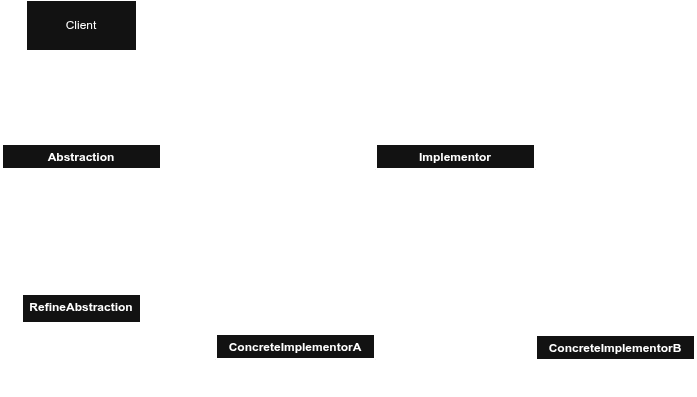

The diagram above was exported from draw.io. Its source (the exported page's mxGraphModel, read from the mxfile embedded in the PNG):
<mxGraphModel dx="1414" dy="754" grid="1" gridSize="10" guides="1" tooltips="1" connect="1" arrows="1" fold="1" page="1" pageScale="1" pageWidth="850" pageHeight="1100" math="0" shadow="0">
  <root>
    <mxCell id="0" />
    <mxCell id="1" parent="0" />
    <mxCell id="luuneTzKKTp2OnUnbWSx-11" edge="1" parent="1" source="luuneTzKKTp2OnUnbWSx-1" style="edgeStyle=orthogonalEdgeStyle;rounded=0;orthogonalLoop=1;jettySize=auto;html=1;strokeWidth=3;strokeColor=light-dark(#000000,#FFFFFF);" target="luuneTzKKTp2OnUnbWSx-8" value="">
      <mxGeometry relative="1" as="geometry" />
    </mxCell>
    <mxCell id="luuneTzKKTp2OnUnbWSx-13" edge="1" parent="1" source="luuneTzKKTp2OnUnbWSx-1" style="edgeStyle=orthogonalEdgeStyle;rounded=0;orthogonalLoop=1;jettySize=auto;html=1;strokeWidth=3;strokeColor=light-dark(#000000,#FFFFFF);" target="luuneTzKKTp2OnUnbWSx-12" value="">
      <mxGeometry relative="1" as="geometry" />
    </mxCell>
    <mxCell id="luuneTzKKTp2OnUnbWSx-1" parent="1" style="swimlane;fontStyle=1;align=center;verticalAlign=top;childLayout=stackLayout;horizontal=1;startSize=26;horizontalStack=0;resizeParent=1;resizeParentMax=0;resizeLast=0;collapsible=1;marginBottom=0;whiteSpace=wrap;html=1;strokeWidth=3;strokeColor=light-dark(#000000,#FFFFFF);" value="Abstraction" vertex="1">
      <mxGeometry height="60" width="160" x="116" y="183" as="geometry" />
    </mxCell>
    <mxCell id="luuneTzKKTp2OnUnbWSx-2" parent="luuneTzKKTp2OnUnbWSx-1" style="text;align=left;verticalAlign=top;spacingLeft=4;spacingRight=4;overflow=hidden;rotatable=0;points=[[0,0.5],[1,0.5]];portConstraint=eastwest;whiteSpace=wrap;html=1;strokeWidth=3;strokeColor=light-dark(#000000,#FFFFFF);" value="+ Operation()" vertex="1">
      <mxGeometry height="26" width="160" y="26" as="geometry" />
    </mxCell>
    <mxCell id="luuneTzKKTp2OnUnbWSx-3" parent="luuneTzKKTp2OnUnbWSx-1" style="line;strokeWidth=3;fillColor=none;align=left;verticalAlign=middle;spacingTop=-1;spacingLeft=3;spacingRight=3;rotatable=0;labelPosition=right;points=[];portConstraint=eastwest;strokeColor=light-dark(#000000,#FFFFFF);" value="" vertex="1">
      <mxGeometry height="8" width="160" y="52" as="geometry" />
    </mxCell>
    <mxCell id="luuneTzKKTp2OnUnbWSx-17" edge="1" parent="1" source="luuneTzKKTp2OnUnbWSx-8" style="edgeStyle=orthogonalEdgeStyle;rounded=0;orthogonalLoop=1;jettySize=auto;html=1;strokeWidth=3;strokeColor=light-dark(#000000,#FFFFFF);" target="luuneTzKKTp2OnUnbWSx-14" value="">
      <mxGeometry relative="1" as="geometry" />
    </mxCell>
    <mxCell id="luuneTzKKTp2OnUnbWSx-8" parent="1" style="swimlane;fontStyle=1;align=center;verticalAlign=top;childLayout=stackLayout;horizontal=1;startSize=26;horizontalStack=0;resizeParent=1;resizeParentMax=0;resizeLast=0;collapsible=1;marginBottom=0;whiteSpace=wrap;html=1;strokeWidth=3;strokeColor=light-dark(#000000,#FFFFFF);" value="Implementor" vertex="1">
      <mxGeometry height="60" width="160" x="490" y="183" as="geometry" />
    </mxCell>
    <mxCell id="luuneTzKKTp2OnUnbWSx-10" parent="luuneTzKKTp2OnUnbWSx-8" style="line;strokeWidth=3;fillColor=none;align=left;verticalAlign=middle;spacingTop=-1;spacingLeft=3;spacingRight=3;rotatable=0;labelPosition=right;points=[];portConstraint=eastwest;strokeColor=light-dark(#000000,#FFFFFF);" value="" vertex="1">
      <mxGeometry height="8" width="160" y="26" as="geometry" />
    </mxCell>
    <mxCell id="luuneTzKKTp2OnUnbWSx-9" parent="luuneTzKKTp2OnUnbWSx-8" style="text;strokeColor=light-dark(#000000,#FFFFFF);fillColor=none;align=left;verticalAlign=top;spacingLeft=4;spacingRight=4;overflow=hidden;rotatable=0;points=[[0,0.5],[1,0.5]];portConstraint=eastwest;whiteSpace=wrap;html=1;strokeWidth=3;" value="+ Operation()" vertex="1">
      <mxGeometry height="26" width="160" y="34" as="geometry" />
    </mxCell>
    <mxCell id="luuneTzKKTp2OnUnbWSx-12" parent="1" style="whiteSpace=wrap;html=1;verticalAlign=top;fontStyle=1;startSize=26;horizontal=1;strokeWidth=3;strokeColor=light-dark(#000000,#FFFFFF);" value="RefineAbstraction" vertex="1">
      <mxGeometry height="30" width="120" x="136" y="333" as="geometry" />
    </mxCell>
    <mxCell id="luuneTzKKTp2OnUnbWSx-28" edge="1" parent="1" source="luuneTzKKTp2OnUnbWSx-8" style="edgeStyle=orthogonalEdgeStyle;rounded=0;orthogonalLoop=1;jettySize=auto;html=1;exitX=0.5;exitY=1;exitDx=0;exitDy=0;strokeWidth=3;strokeColor=light-dark(#000000,#FFFFFF);" target="luuneTzKKTp2OnUnbWSx-25" value="">
      <mxGeometry relative="1" as="geometry" />
    </mxCell>
    <mxCell id="luuneTzKKTp2OnUnbWSx-14" parent="1" style="swimlane;fontStyle=1;align=center;verticalAlign=top;childLayout=stackLayout;horizontal=1;startSize=26;horizontalStack=0;resizeParent=1;resizeParentMax=0;resizeLast=0;collapsible=1;marginBottom=0;whiteSpace=wrap;html=1;strokeWidth=3;strokeColor=light-dark(#000000,#FFFFFF);" value="ConcreteImplementorB" vertex="1">
      <mxGeometry height="60" width="160" x="650" y="374" as="geometry" />
    </mxCell>
    <mxCell id="luuneTzKKTp2OnUnbWSx-15" parent="luuneTzKKTp2OnUnbWSx-14" style="text;strokeColor=light-dark(#000000,#FFFFFF);fillColor=none;align=left;verticalAlign=top;spacingLeft=4;spacingRight=4;overflow=hidden;rotatable=0;points=[[0,0.5],[1,0.5]];portConstraint=eastwest;whiteSpace=wrap;html=1;strokeWidth=3;" value="+ Operation()" vertex="1">
      <mxGeometry height="26" width="160" y="26" as="geometry" />
    </mxCell>
    <mxCell id="luuneTzKKTp2OnUnbWSx-16" parent="luuneTzKKTp2OnUnbWSx-14" style="line;strokeWidth=3;fillColor=none;align=left;verticalAlign=middle;spacingTop=-1;spacingLeft=3;spacingRight=3;rotatable=0;labelPosition=right;points=[];portConstraint=eastwest;strokeColor=light-dark(#000000,#FFFFFF);" value="" vertex="1">
      <mxGeometry height="8" width="160" y="52" as="geometry" />
    </mxCell>
    <mxCell id="luuneTzKKTp2OnUnbWSx-25" parent="1" style="swimlane;fontStyle=1;align=center;verticalAlign=top;childLayout=stackLayout;horizontal=1;startSize=26;horizontalStack=0;resizeParent=1;resizeParentMax=0;resizeLast=0;collapsible=1;marginBottom=0;whiteSpace=wrap;html=1;strokeWidth=3;strokeColor=light-dark(#000000,#FFFFFF);" value="ConcreteImplementorA" vertex="1">
      <mxGeometry height="60" width="160" x="330" y="373" as="geometry" />
    </mxCell>
    <mxCell id="luuneTzKKTp2OnUnbWSx-27" parent="luuneTzKKTp2OnUnbWSx-25" style="line;strokeWidth=3;fillColor=none;align=left;verticalAlign=middle;spacingTop=-1;spacingLeft=3;spacingRight=3;rotatable=0;labelPosition=right;points=[];portConstraint=eastwest;strokeColor=light-dark(#000000,#FFFFFF);" value="" vertex="1">
      <mxGeometry height="8" width="160" y="26" as="geometry" />
    </mxCell>
    <mxCell id="luuneTzKKTp2OnUnbWSx-26" parent="luuneTzKKTp2OnUnbWSx-25" style="text;strokeColor=light-dark(#000000,#FFFFFF);fillColor=none;align=left;verticalAlign=top;spacingLeft=4;spacingRight=4;overflow=hidden;rotatable=0;points=[[0,0.5],[1,0.5]];portConstraint=eastwest;whiteSpace=wrap;html=1;strokeWidth=3;" value="+ Operation()" vertex="1">
      <mxGeometry height="26" width="160" y="34" as="geometry" />
    </mxCell>
    <mxCell id="Jjw6eGsK0L70ApVqElaK-3" edge="1" parent="1" source="Jjw6eGsK0L70ApVqElaK-1" style="edgeStyle=orthogonalEdgeStyle;rounded=0;orthogonalLoop=1;jettySize=auto;html=1;exitX=0.5;exitY=1;exitDx=0;exitDy=0;strokeColor=light-dark(#000000,#FFFFFF);" target="luuneTzKKTp2OnUnbWSx-1">
      <mxGeometry relative="1" as="geometry" />
    </mxCell>
    <mxCell id="Jjw6eGsK0L70ApVqElaK-1" parent="1" style="html=1;whiteSpace=wrap;strokeColor=light-dark(#000000,#FFFFFF);" value="Client" vertex="1">
      <mxGeometry height="50" width="110" x="141" y="40" as="geometry" />
    </mxCell>
  </root>
</mxGraphModel>